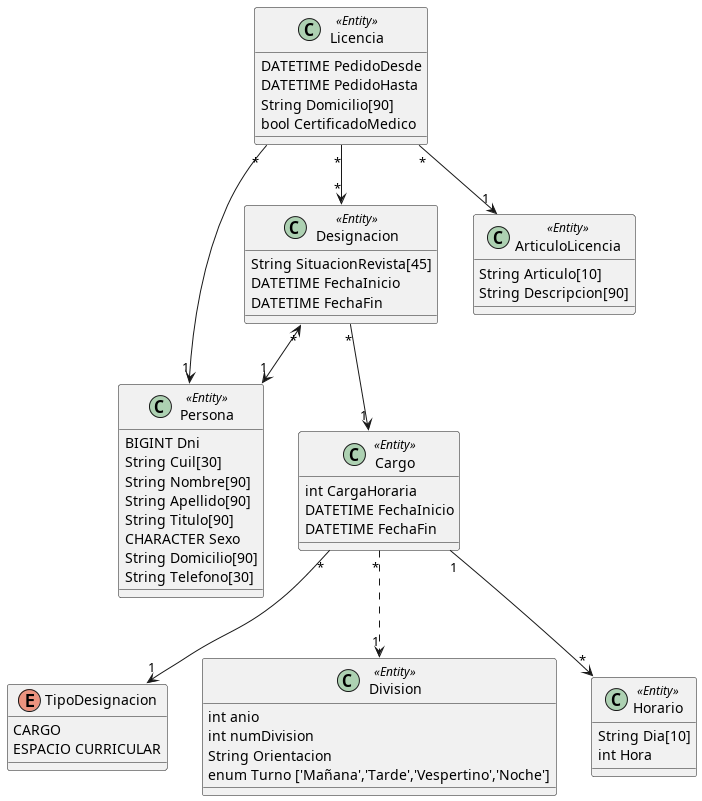

The diagram above was rendered by PlantUML. Its source (embedded in the PNG):
@startuml
enum TipoDesignacion {
   CARGO
   ESPACIO CURRICULAR
}

class Division <<Entity>> {
  int anio
  int numDivision
  String Orientacion
  enum Turno ['Mañana','Tarde','Vespertino','Noche']
}

class Cargo <<Entity>> {
  int CargaHoraria
  DATETIME FechaInicio
  DATETIME FechaFin
}

Cargo "*" --> "1" TipoDesignacion
Cargo "*" ..> "1" Division

class Persona <<Entity>> {
  BIGINT Dni
  String Cuil[30]
  String Nombre[90]
  String Apellido[90]
  String Titulo[90]
  CHARACTER Sexo
  String Domicilio[90]
  String Telefono[30]
}

class Designacion <<Entity>> {
  String SituacionRevista[45]
  DATETIME FechaInicio
  DATETIME FechaFin
}

Designacion "*" <--> "1" Persona
Designacion "*" --> "1" Cargo

class Horario <<Entity>> {
  String Dia[10]
  int Hora
}

Cargo "1" --> "*" Horario

class ArticuloLicencia <<Entity>> {
  String Articulo[10]
  String Descripcion[90]
}

class Licencia <<Entity>> {
  DATETIME PedidoDesde
  DATETIME PedidoHasta
  String Domicilio[90]
  bool CertificadoMedico
}

Licencia "*" --> "1" Persona
Licencia "*" --> "1" ArticuloLicencia
Licencia "*" --> "*" Designacion

@enduml